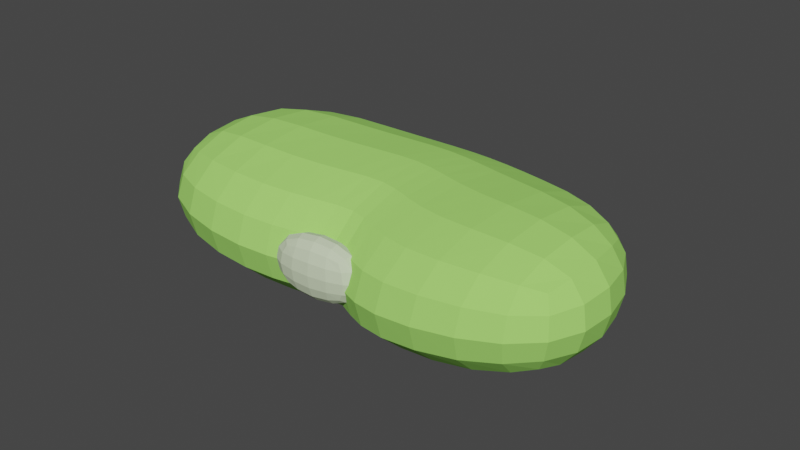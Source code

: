 # Source: bean1.blend  (saved by Blender 2.93.20; exported with 4.5.12 LTS)
import bpy
from mathutils import Matrix  # noqa: F401  (used for matrix-valued properties, if any)

bpy.ops.wm.read_factory_settings(use_empty=True)
scene = bpy.context.scene
scene.name = 'Scene'

# ---- collections
col_collection = bpy.data.collections.new('Collection'); scene.collection.children.link(col_collection)

# ---- materials (node trees are filled in below, after node groups)
mat_material_001 = bpy.data.materials.new('Material.001')
mat_material_001.use_transparent_shadow = False
mat_material_001.diffuse_color = (0.3766, 0.8, 0.1583, 1.0)
mat_material_002 = bpy.data.materials.new('Material.002')
mat_material_002.use_transparent_shadow = False
mat_material_002.diffuse_color = (0.6354, 0.7379, 0.5061, 1.0)

# ---- material node trees

# ---- world
world_world = bpy.data.worlds.new('World'); scene.world = world_world
world_world.use_nodes = True; world_world.node_tree.nodes.clear()
_N = world_world.node_tree.nodes; _L = world_world.node_tree.links
n0 = _N.new('ShaderNodeOutputWorld'); n0.name = 'World Output'; n0.location = (300, 300)
n1 = _N.new('ShaderNodeBackground'); n1.name = 'Background'; n1.location = (10, 300)
n1.inputs[0].default_value = (0.05088, 0.05088, 0.05088, 1.0)
_L.new(n1.outputs[0], n0.inputs[0])
n0.is_active_output = True
world_world.color = (0.05088, 0.05088, 0.05088)
world_world.use_sun_shadow = False
world_world.sun_shadow_jitter_overblur = 0.0

# ---- meshes
me_cube_002 = bpy.data.meshes.new('Cube.002')
me_cube_002.from_pydata([(-0.9676, -0.7313, -0.4562), (-0.9423, -0.7313, 0.4684), (-0.8354, 0.6448, -0.4773), (-0.8101, 0.6448, 0.6027), (0.91, -0.7161, -0.4972), (0.9353, -0.7161, 0.4274), (0.7871, 0.5677, -0.5928), (0.8125, 0.5677, 0.4872), (-0.3543, 1.0, -0.6625), (-0.329, 1.0, 0.4175), (-0.285, -0.9591, -0.619), (-0.2597, -0.9591, 0.461), (0.3136, 1.0, 0.4175), (0.1072, -0.96, -0.7125), (0.2883, 1.0, -0.6625), (0.1325, -0.96, 0.3675), (0.0009856, 1.0, -0.6625), (0.02631, -0.5978, 0.4175), (0.02631, 1.0, 0.4175), (0.0009856, -0.5978, -0.6625)], [], [(0, 1, 3, 2), (14, 12, 7, 6), (6, 7, 5, 4), (10, 11, 1, 0), (14, 6, 4, 13), (9, 3, 1, 11), (18, 9, 11, 17), (2, 8, 10, 0), (19, 17, 11, 10), (2, 3, 9, 8), (4, 5, 15, 13), (7, 12, 15, 5), (16, 14, 13, 19), (16, 18, 12, 14), (8, 9, 18, 16), (8, 16, 19, 10), (13, 15, 17, 19), (12, 18, 17, 15)])
_uv = me_cube_002.uv_layers.new(name='UVMap')
_uv.uv.foreach_set('vector', [0.375, 0.0, 0.625, 0.0, 0.625, 0.25, 0.375, 0.25, 0.375, 0.4343, 0.625, 0.4343, 0.625, 0.5, 0.375, 0.5, 0.375, 0.5, 0.625, 0.5, 0.625, 0.75, 0.375, 0.75, 0.375, 0.875, 0.625, 0.875, 0.625, 1.0, 0.375, 1.0, 0.3093, 0.5, 0.375, 0.5, 0.375, 0.75, 0.3093, 0.75, 0.75, 0.5, 0.875, 0.5, 0.875, 0.75, 0.75, 0.75, 0.7172, 0.5, 0.75, 0.5, 0.75, 0.75, 0.7172, 0.75, 0.125, 0.5, 0.25, 0.5, 0.25, 0.75, 0.125, 0.75, 0.375, 0.8422, 0.625, 0.8422, 0.625, 0.875, 0.375, 0.875, 0.375, 0.25, 0.625, 0.25, 0.625, 0.375, 0.375, 0.375, 0.375, 0.75, 0.625, 0.75, 0.625, 0.8157, 0.375, 0.8157, 0.625, 0.5, 0.6907, 0.5, 0.6907, 0.75, 0.625, 0.75, 0.2828, 0.5, 0.3093, 0.5, 0.3093, 0.75, 0.2828, 0.75, 0.375, 0.4078, 0.625, 0.4078, 0.625, 0.4343, 0.375, 0.4343, 0.375, 0.375, 0.625, 0.375, 0.625, 0.4078, 0.375, 0.4078, 0.25, 0.5, 0.2828, 0.5, 0.2828, 0.75, 0.25, 0.75, 0.375, 0.8157, 0.625, 0.8157, 0.625, 0.8422, 0.375, 0.8422, 0.6907, 0.5, 0.7172, 0.5, 0.7172, 0.75, 0.6907, 0.75])
me_cube_002.materials.append(mat_material_001)
me_cube_002.use_remesh_fix_poles = True
me_cube_002.use_remesh_preserve_attributes = False
me_cube_002.update()
me_cube_003 = bpy.data.meshes.new('Cube.003')
me_cube_003.from_pydata([(-1.0, -1.0, -1.0), (-1.0, -1.0, 1.0), (-1.0, 1.0, -1.0), (-1.0, 1.0, 1.0), (1.0, -1.0, -1.0), (1.0, -1.0, 1.0), (1.0, 1.0, -1.0), (1.0, 1.0, 1.0)], [], [(0, 1, 3, 2), (2, 3, 7, 6), (6, 7, 5, 4), (4, 5, 1, 0), (2, 6, 4, 0), (7, 3, 1, 5)])
_uv = me_cube_003.uv_layers.new(name='UVMap')
_uv.uv.foreach_set('vector', [0.375, 0.0, 0.625, 0.0, 0.625, 0.25, 0.375, 0.25, 0.375, 0.25, 0.625, 0.25, 0.625, 0.5, 0.375, 0.5, 0.375, 0.5, 0.625, 0.5, 0.625, 0.75, 0.375, 0.75, 0.375, 0.75, 0.625, 0.75, 0.625, 1.0, 0.375, 1.0, 0.125, 0.5, 0.375, 0.5, 0.375, 0.75, 0.125, 0.75, 0.625, 0.5, 0.875, 0.5, 0.875, 0.75, 0.625, 0.75])
me_cube_003.materials.append(mat_material_002)
me_cube_003.use_remesh_fix_poles = True
me_cube_003.use_remesh_preserve_attributes = False
me_cube_003.update()

# ---- objects
ob_cube = bpy.data.objects.new('Cube', me_cube_002)
ob_cube_001 = bpy.data.objects.new('Cube.001', me_cube_003)

# ---- transforms, parenting, visibility, modifiers, constraints
ob_cube.location = (0.0, 0.4991, 0.0)
ob_cube.scale = (1.987, 1.05, 1.0)
_m = ob_cube.modifiers.new('Subdivision', 'SUBSURF')
_m.levels = 3
ob_cube_001.location = (-0.08048, -0.187, -0.08915)
ob_cube_001.rotation_euler = (0.0, -0.0, 0.08688)
ob_cube_001.scale = (0.4007, 0.1564, 0.261)
_m = ob_cube_001.modifiers.new('Subdivision', 'SUBSURF')
_m.levels = 2

# ---- collection membership
col_collection.objects.link(ob_cube)
col_collection.objects.link(ob_cube_001)

# ---- scene / render settings (as saved in the file)
scene.frame_start = 1; scene.frame_end = 250; scene.frame_set(1)
scene.render.engine = 'BLENDER_EEVEE_NEXT'
scene.cycles.use_denoising = False
scene.cycles.samples = 128
scene.cycles.sampling_pattern = 'TABULATED_SOBOL'
scene.cycles.use_adaptive_sampling = False
scene.cycles.use_light_tree = False
scene.view_settings.view_transform = 'Filmic'
bpy.context.view_layer.update()

# ---- added for rendering (the .blend has no active camera and no usable light): camera, sun
cam_auto = bpy.data.cameras.new('AutoCamera')
cam_auto.lens = 50.0
cam_auto.sensor_width = 36.0
cam_auto.clip_end = 1000.0
ob_auto_camera = bpy.data.objects.new('AutoCamera', cam_auto)
scene.collection.objects.link(ob_auto_camera)
ob_auto_camera.location = (4.13331, -4.4784, 3.2774)
ob_auto_camera.rotation_euler = (1.09748, -7.21219e-08, 0.694738)
scene.camera = ob_auto_camera
light_auto_sun = bpy.data.lights.new('AutoSun', 'SUN')
light_auto_sun.energy = 3.0
light_auto_sun.angle = 0.0523599
ob_auto_sun = bpy.data.objects.new('AutoSun', light_auto_sun)
scene.collection.objects.link(ob_auto_sun)
ob_auto_sun.rotation_euler = (0.872665, 0.174533, 0.523599)
bpy.context.view_layer.update()

